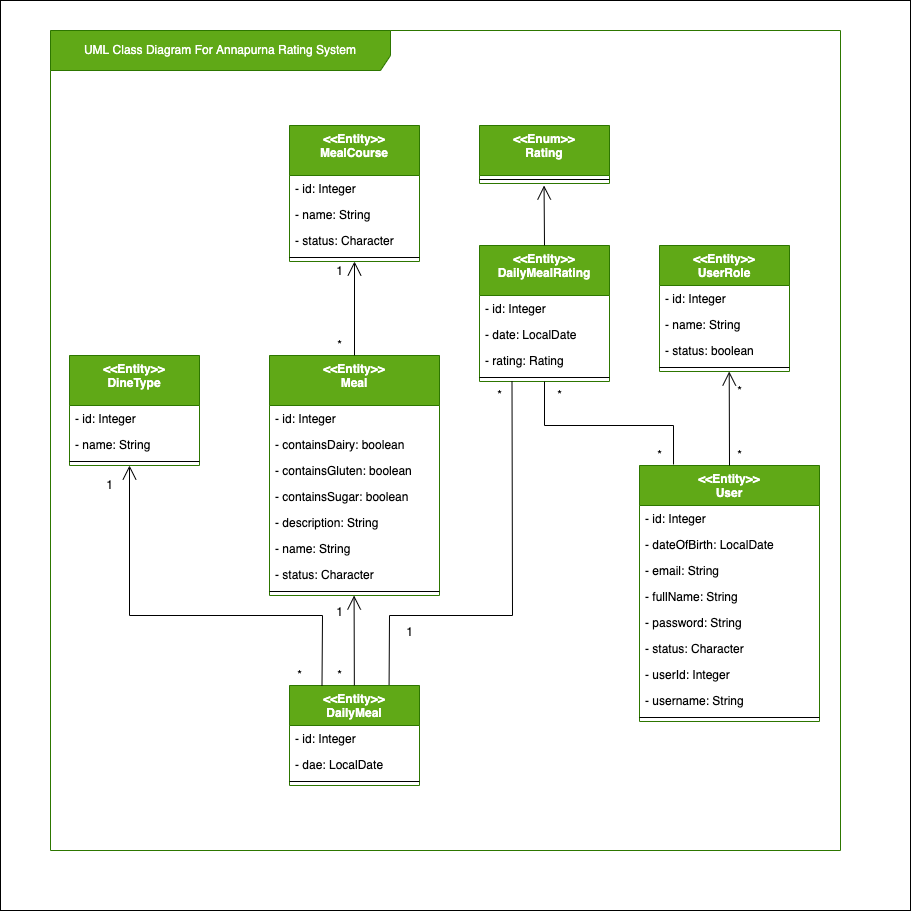

The diagram above was exported from draw.io. Its source (the exported page's mxGraphModel, read from the mxfile embedded in the PNG):
<mxGraphModel dx="2100" dy="868" grid="1" gridSize="10" guides="1" tooltips="1" connect="1" arrows="1" fold="1" page="1" pageScale="1" pageWidth="827" pageHeight="1169" math="0" shadow="0">
  <root>
    <mxCell id="WIyWlLk6GJQsqaUBKTNV-0" />
    <mxCell id="WIyWlLk6GJQsqaUBKTNV-1" parent="WIyWlLk6GJQsqaUBKTNV-0" />
    <mxCell id="O_np6WdcOSJS89EgynGL-82" value="" style="whiteSpace=wrap;html=1;aspect=fixed;" vertex="1" parent="WIyWlLk6GJQsqaUBKTNV-1">
      <mxGeometry x="-30" y="130" width="910" height="910" as="geometry" />
    </mxCell>
    <mxCell id="O_np6WdcOSJS89EgynGL-79" value="UML Class Diagram For Annapurna Rating System" style="shape=umlFrame;whiteSpace=wrap;html=1;width=340;height=40;fillColor=#60a917;fontColor=#ffffff;strokeColor=#2D7600;" vertex="1" parent="WIyWlLk6GJQsqaUBKTNV-1">
      <mxGeometry x="20" y="160" width="790" height="820" as="geometry" />
    </mxCell>
    <mxCell id="O_np6WdcOSJS89EgynGL-2" value="&lt;&lt;Entity&gt;&gt;&#10;MealCourse" style="swimlane;fontStyle=1;align=center;verticalAlign=top;childLayout=stackLayout;horizontal=1;startSize=50;horizontalStack=0;resizeParent=1;resizeParentMax=0;resizeLast=0;collapsible=1;marginBottom=0;fillColor=#60a917;strokeColor=#2D7600;fontColor=#ffffff;" vertex="1" parent="WIyWlLk6GJQsqaUBKTNV-1">
      <mxGeometry x="259" y="255" width="130" height="136" as="geometry" />
    </mxCell>
    <mxCell id="O_np6WdcOSJS89EgynGL-3" value="- id: Integer" style="text;strokeColor=none;fillColor=none;align=left;verticalAlign=top;spacingLeft=4;spacingRight=4;overflow=hidden;rotatable=0;points=[[0,0.5],[1,0.5]];portConstraint=eastwest;" vertex="1" parent="O_np6WdcOSJS89EgynGL-2">
      <mxGeometry y="50" width="130" height="26" as="geometry" />
    </mxCell>
    <mxCell id="O_np6WdcOSJS89EgynGL-6" value="- name: String" style="text;strokeColor=none;fillColor=none;align=left;verticalAlign=top;spacingLeft=4;spacingRight=4;overflow=hidden;rotatable=0;points=[[0,0.5],[1,0.5]];portConstraint=eastwest;" vertex="1" parent="O_np6WdcOSJS89EgynGL-2">
      <mxGeometry y="76" width="130" height="26" as="geometry" />
    </mxCell>
    <mxCell id="O_np6WdcOSJS89EgynGL-7" value="- status: Character&#10;" style="text;strokeColor=none;fillColor=none;align=left;verticalAlign=top;spacingLeft=4;spacingRight=4;overflow=hidden;rotatable=0;points=[[0,0.5],[1,0.5]];portConstraint=eastwest;" vertex="1" parent="O_np6WdcOSJS89EgynGL-2">
      <mxGeometry y="102" width="130" height="26" as="geometry" />
    </mxCell>
    <mxCell id="O_np6WdcOSJS89EgynGL-4" value="" style="line;strokeWidth=1;fillColor=none;align=left;verticalAlign=middle;spacingTop=-1;spacingLeft=3;spacingRight=3;rotatable=0;labelPosition=right;points=[];portConstraint=eastwest;" vertex="1" parent="O_np6WdcOSJS89EgynGL-2">
      <mxGeometry y="128" width="130" height="8" as="geometry" />
    </mxCell>
    <mxCell id="O_np6WdcOSJS89EgynGL-8" value="&lt;&lt;Entity&gt;&gt;&#10;DineType" style="swimlane;fontStyle=1;align=center;verticalAlign=top;childLayout=stackLayout;horizontal=1;startSize=50;horizontalStack=0;resizeParent=1;resizeParentMax=0;resizeLast=0;collapsible=1;marginBottom=0;fillColor=#60a917;strokeColor=#2D7600;fontColor=#ffffff;" vertex="1" parent="WIyWlLk6GJQsqaUBKTNV-1">
      <mxGeometry x="39" y="485" width="130" height="110" as="geometry" />
    </mxCell>
    <mxCell id="O_np6WdcOSJS89EgynGL-9" value="- id: Integer" style="text;strokeColor=none;fillColor=none;align=left;verticalAlign=top;spacingLeft=4;spacingRight=4;overflow=hidden;rotatable=0;points=[[0,0.5],[1,0.5]];portConstraint=eastwest;" vertex="1" parent="O_np6WdcOSJS89EgynGL-8">
      <mxGeometry y="50" width="130" height="26" as="geometry" />
    </mxCell>
    <mxCell id="O_np6WdcOSJS89EgynGL-10" value="- name: String" style="text;strokeColor=none;fillColor=none;align=left;verticalAlign=top;spacingLeft=4;spacingRight=4;overflow=hidden;rotatable=0;points=[[0,0.5],[1,0.5]];portConstraint=eastwest;" vertex="1" parent="O_np6WdcOSJS89EgynGL-8">
      <mxGeometry y="76" width="130" height="26" as="geometry" />
    </mxCell>
    <mxCell id="O_np6WdcOSJS89EgynGL-12" value="" style="line;strokeWidth=1;fillColor=none;align=left;verticalAlign=middle;spacingTop=-1;spacingLeft=3;spacingRight=3;rotatable=0;labelPosition=right;points=[];portConstraint=eastwest;" vertex="1" parent="O_np6WdcOSJS89EgynGL-8">
      <mxGeometry y="102" width="130" height="8" as="geometry" />
    </mxCell>
    <mxCell id="O_np6WdcOSJS89EgynGL-13" value="&lt;&lt;Entity&gt;&gt;&#10;Meal" style="swimlane;fontStyle=1;align=center;verticalAlign=top;childLayout=stackLayout;horizontal=1;startSize=50;horizontalStack=0;resizeParent=1;resizeParentMax=0;resizeLast=0;collapsible=1;marginBottom=0;fillColor=#60a917;strokeColor=#2D7600;fontColor=#ffffff;" vertex="1" parent="WIyWlLk6GJQsqaUBKTNV-1">
      <mxGeometry x="239" y="485" width="170" height="240" as="geometry" />
    </mxCell>
    <mxCell id="O_np6WdcOSJS89EgynGL-14" value="- id: Integer" style="text;strokeColor=none;fillColor=none;align=left;verticalAlign=top;spacingLeft=4;spacingRight=4;overflow=hidden;rotatable=0;points=[[0,0.5],[1,0.5]];portConstraint=eastwest;" vertex="1" parent="O_np6WdcOSJS89EgynGL-13">
      <mxGeometry y="50" width="170" height="26" as="geometry" />
    </mxCell>
    <mxCell id="O_np6WdcOSJS89EgynGL-15" value="- containsDairy: boolean" style="text;strokeColor=none;fillColor=none;align=left;verticalAlign=top;spacingLeft=4;spacingRight=4;overflow=hidden;rotatable=0;points=[[0,0.5],[1,0.5]];portConstraint=eastwest;" vertex="1" parent="O_np6WdcOSJS89EgynGL-13">
      <mxGeometry y="76" width="170" height="26" as="geometry" />
    </mxCell>
    <mxCell id="O_np6WdcOSJS89EgynGL-43" value="- containsGluten: boolean" style="text;strokeColor=none;fillColor=none;align=left;verticalAlign=top;spacingLeft=4;spacingRight=4;overflow=hidden;rotatable=0;points=[[0,0.5],[1,0.5]];portConstraint=eastwest;" vertex="1" parent="O_np6WdcOSJS89EgynGL-13">
      <mxGeometry y="102" width="170" height="26" as="geometry" />
    </mxCell>
    <mxCell id="O_np6WdcOSJS89EgynGL-44" value="- containsSugar: boolean" style="text;strokeColor=none;fillColor=none;align=left;verticalAlign=top;spacingLeft=4;spacingRight=4;overflow=hidden;rotatable=0;points=[[0,0.5],[1,0.5]];portConstraint=eastwest;" vertex="1" parent="O_np6WdcOSJS89EgynGL-13">
      <mxGeometry y="128" width="170" height="26" as="geometry" />
    </mxCell>
    <mxCell id="O_np6WdcOSJS89EgynGL-45" value="- description: String" style="text;strokeColor=none;fillColor=none;align=left;verticalAlign=top;spacingLeft=4;spacingRight=4;overflow=hidden;rotatable=0;points=[[0,0.5],[1,0.5]];portConstraint=eastwest;" vertex="1" parent="O_np6WdcOSJS89EgynGL-13">
      <mxGeometry y="154" width="170" height="26" as="geometry" />
    </mxCell>
    <mxCell id="O_np6WdcOSJS89EgynGL-46" value="- name: String" style="text;strokeColor=none;fillColor=none;align=left;verticalAlign=top;spacingLeft=4;spacingRight=4;overflow=hidden;rotatable=0;points=[[0,0.5],[1,0.5]];portConstraint=eastwest;" vertex="1" parent="O_np6WdcOSJS89EgynGL-13">
      <mxGeometry y="180" width="170" height="26" as="geometry" />
    </mxCell>
    <mxCell id="O_np6WdcOSJS89EgynGL-16" value="- status: Character&#10;" style="text;strokeColor=none;fillColor=none;align=left;verticalAlign=top;spacingLeft=4;spacingRight=4;overflow=hidden;rotatable=0;points=[[0,0.5],[1,0.5]];portConstraint=eastwest;" vertex="1" parent="O_np6WdcOSJS89EgynGL-13">
      <mxGeometry y="206" width="170" height="26" as="geometry" />
    </mxCell>
    <mxCell id="O_np6WdcOSJS89EgynGL-17" value="" style="line;strokeWidth=1;fillColor=none;align=left;verticalAlign=middle;spacingTop=-1;spacingLeft=3;spacingRight=3;rotatable=0;labelPosition=right;points=[];portConstraint=eastwest;" vertex="1" parent="O_np6WdcOSJS89EgynGL-13">
      <mxGeometry y="232" width="170" height="8" as="geometry" />
    </mxCell>
    <mxCell id="O_np6WdcOSJS89EgynGL-23" value="&lt;&lt;Entity&gt;&gt;&#10;DailyMealRating" style="swimlane;fontStyle=1;align=center;verticalAlign=top;childLayout=stackLayout;horizontal=1;startSize=50;horizontalStack=0;resizeParent=1;resizeParentMax=0;resizeLast=0;collapsible=1;marginBottom=0;fillColor=#60a917;strokeColor=#2D7600;fontColor=#ffffff;" vertex="1" parent="WIyWlLk6GJQsqaUBKTNV-1">
      <mxGeometry x="449" y="375" width="130" height="136" as="geometry" />
    </mxCell>
    <mxCell id="O_np6WdcOSJS89EgynGL-24" value="- id: Integer" style="text;strokeColor=none;fillColor=none;align=left;verticalAlign=top;spacingLeft=4;spacingRight=4;overflow=hidden;rotatable=0;points=[[0,0.5],[1,0.5]];portConstraint=eastwest;" vertex="1" parent="O_np6WdcOSJS89EgynGL-23">
      <mxGeometry y="50" width="130" height="26" as="geometry" />
    </mxCell>
    <mxCell id="O_np6WdcOSJS89EgynGL-25" value="- date: LocalDate" style="text;strokeColor=none;fillColor=none;align=left;verticalAlign=top;spacingLeft=4;spacingRight=4;overflow=hidden;rotatable=0;points=[[0,0.5],[1,0.5]];portConstraint=eastwest;" vertex="1" parent="O_np6WdcOSJS89EgynGL-23">
      <mxGeometry y="76" width="130" height="26" as="geometry" />
    </mxCell>
    <mxCell id="O_np6WdcOSJS89EgynGL-26" value="- rating: Rating&#10;" style="text;strokeColor=none;fillColor=none;align=left;verticalAlign=top;spacingLeft=4;spacingRight=4;overflow=hidden;rotatable=0;points=[[0,0.5],[1,0.5]];portConstraint=eastwest;" vertex="1" parent="O_np6WdcOSJS89EgynGL-23">
      <mxGeometry y="102" width="130" height="26" as="geometry" />
    </mxCell>
    <mxCell id="O_np6WdcOSJS89EgynGL-27" value="" style="line;strokeWidth=1;fillColor=none;align=left;verticalAlign=middle;spacingTop=-1;spacingLeft=3;spacingRight=3;rotatable=0;labelPosition=right;points=[];portConstraint=eastwest;" vertex="1" parent="O_np6WdcOSJS89EgynGL-23">
      <mxGeometry y="128" width="130" height="8" as="geometry" />
    </mxCell>
    <mxCell id="O_np6WdcOSJS89EgynGL-28" value="&lt;&lt;Entity&gt;&gt;&#10;UserRole" style="swimlane;fontStyle=1;align=center;verticalAlign=top;childLayout=stackLayout;horizontal=1;startSize=40;horizontalStack=0;resizeParent=1;resizeParentMax=0;resizeLast=0;collapsible=1;marginBottom=0;fillColor=#60a917;strokeColor=#2D7600;fontColor=#ffffff;" vertex="1" parent="WIyWlLk6GJQsqaUBKTNV-1">
      <mxGeometry x="629" y="375" width="130" height="126" as="geometry" />
    </mxCell>
    <mxCell id="O_np6WdcOSJS89EgynGL-29" value="- id: Integer" style="text;strokeColor=none;fillColor=none;align=left;verticalAlign=top;spacingLeft=4;spacingRight=4;overflow=hidden;rotatable=0;points=[[0,0.5],[1,0.5]];portConstraint=eastwest;" vertex="1" parent="O_np6WdcOSJS89EgynGL-28">
      <mxGeometry y="40" width="130" height="26" as="geometry" />
    </mxCell>
    <mxCell id="O_np6WdcOSJS89EgynGL-30" value="- name: String" style="text;strokeColor=none;fillColor=none;align=left;verticalAlign=top;spacingLeft=4;spacingRight=4;overflow=hidden;rotatable=0;points=[[0,0.5],[1,0.5]];portConstraint=eastwest;" vertex="1" parent="O_np6WdcOSJS89EgynGL-28">
      <mxGeometry y="66" width="130" height="26" as="geometry" />
    </mxCell>
    <mxCell id="O_np6WdcOSJS89EgynGL-31" value="- status: boolean&#10;" style="text;strokeColor=none;fillColor=none;align=left;verticalAlign=top;spacingLeft=4;spacingRight=4;overflow=hidden;rotatable=0;points=[[0,0.5],[1,0.5]];portConstraint=eastwest;" vertex="1" parent="O_np6WdcOSJS89EgynGL-28">
      <mxGeometry y="92" width="130" height="26" as="geometry" />
    </mxCell>
    <mxCell id="O_np6WdcOSJS89EgynGL-32" value="" style="line;strokeWidth=1;fillColor=none;align=left;verticalAlign=middle;spacingTop=-1;spacingLeft=3;spacingRight=3;rotatable=0;labelPosition=right;points=[];portConstraint=eastwest;" vertex="1" parent="O_np6WdcOSJS89EgynGL-28">
      <mxGeometry y="118" width="130" height="8" as="geometry" />
    </mxCell>
    <mxCell id="O_np6WdcOSJS89EgynGL-33" value="&lt;&lt;Entity&gt;&gt;&#10;User" style="swimlane;fontStyle=1;align=center;verticalAlign=top;childLayout=stackLayout;horizontal=1;startSize=40;horizontalStack=0;resizeParent=1;resizeParentMax=0;resizeLast=0;collapsible=1;marginBottom=0;fillColor=#60a917;strokeColor=#2D7600;fontColor=#ffffff;" vertex="1" parent="WIyWlLk6GJQsqaUBKTNV-1">
      <mxGeometry x="609" y="595" width="180" height="256" as="geometry" />
    </mxCell>
    <mxCell id="O_np6WdcOSJS89EgynGL-34" value="- id: Integer" style="text;strokeColor=none;fillColor=none;align=left;verticalAlign=top;spacingLeft=4;spacingRight=4;overflow=hidden;rotatable=0;points=[[0,0.5],[1,0.5]];portConstraint=eastwest;" vertex="1" parent="O_np6WdcOSJS89EgynGL-33">
      <mxGeometry y="40" width="180" height="26" as="geometry" />
    </mxCell>
    <mxCell id="O_np6WdcOSJS89EgynGL-35" value="- dateOfBirth: LocalDate" style="text;strokeColor=none;fillColor=none;align=left;verticalAlign=top;spacingLeft=4;spacingRight=4;overflow=hidden;rotatable=0;points=[[0,0.5],[1,0.5]];portConstraint=eastwest;" vertex="1" parent="O_np6WdcOSJS89EgynGL-33">
      <mxGeometry y="66" width="180" height="26" as="geometry" />
    </mxCell>
    <mxCell id="O_np6WdcOSJS89EgynGL-47" value="- email: String" style="text;strokeColor=none;fillColor=none;align=left;verticalAlign=top;spacingLeft=4;spacingRight=4;overflow=hidden;rotatable=0;points=[[0,0.5],[1,0.5]];portConstraint=eastwest;" vertex="1" parent="O_np6WdcOSJS89EgynGL-33">
      <mxGeometry y="92" width="180" height="26" as="geometry" />
    </mxCell>
    <mxCell id="O_np6WdcOSJS89EgynGL-48" value="- fullName: String" style="text;strokeColor=none;fillColor=none;align=left;verticalAlign=top;spacingLeft=4;spacingRight=4;overflow=hidden;rotatable=0;points=[[0,0.5],[1,0.5]];portConstraint=eastwest;" vertex="1" parent="O_np6WdcOSJS89EgynGL-33">
      <mxGeometry y="118" width="180" height="26" as="geometry" />
    </mxCell>
    <mxCell id="O_np6WdcOSJS89EgynGL-49" value="- password: String&#10;" style="text;strokeColor=none;fillColor=none;align=left;verticalAlign=top;spacingLeft=4;spacingRight=4;overflow=hidden;rotatable=0;points=[[0,0.5],[1,0.5]];portConstraint=eastwest;" vertex="1" parent="O_np6WdcOSJS89EgynGL-33">
      <mxGeometry y="144" width="180" height="26" as="geometry" />
    </mxCell>
    <mxCell id="O_np6WdcOSJS89EgynGL-50" value="- status: Character" style="text;strokeColor=none;fillColor=none;align=left;verticalAlign=top;spacingLeft=4;spacingRight=4;overflow=hidden;rotatable=0;points=[[0,0.5],[1,0.5]];portConstraint=eastwest;" vertex="1" parent="O_np6WdcOSJS89EgynGL-33">
      <mxGeometry y="170" width="180" height="26" as="geometry" />
    </mxCell>
    <mxCell id="O_np6WdcOSJS89EgynGL-51" value="- userId: Integer" style="text;strokeColor=none;fillColor=none;align=left;verticalAlign=top;spacingLeft=4;spacingRight=4;overflow=hidden;rotatable=0;points=[[0,0.5],[1,0.5]];portConstraint=eastwest;" vertex="1" parent="O_np6WdcOSJS89EgynGL-33">
      <mxGeometry y="196" width="180" height="26" as="geometry" />
    </mxCell>
    <mxCell id="O_np6WdcOSJS89EgynGL-52" value="- username: String" style="text;strokeColor=none;fillColor=none;align=left;verticalAlign=top;spacingLeft=4;spacingRight=4;overflow=hidden;rotatable=0;points=[[0,0.5],[1,0.5]];portConstraint=eastwest;" vertex="1" parent="O_np6WdcOSJS89EgynGL-33">
      <mxGeometry y="222" width="180" height="26" as="geometry" />
    </mxCell>
    <mxCell id="O_np6WdcOSJS89EgynGL-37" value="" style="line;strokeWidth=1;fillColor=none;align=left;verticalAlign=middle;spacingTop=-1;spacingLeft=3;spacingRight=3;rotatable=0;labelPosition=right;points=[];portConstraint=eastwest;" vertex="1" parent="O_np6WdcOSJS89EgynGL-33">
      <mxGeometry y="248" width="180" height="8" as="geometry" />
    </mxCell>
    <mxCell id="O_np6WdcOSJS89EgynGL-38" value="&lt;&lt;Entity&gt;&gt;&#10;DailyMeal" style="swimlane;fontStyle=1;align=center;verticalAlign=top;childLayout=stackLayout;horizontal=1;startSize=40;horizontalStack=0;resizeParent=1;resizeParentMax=0;resizeLast=0;collapsible=1;marginBottom=0;fillColor=#60a917;strokeColor=#2D7600;fontColor=#ffffff;" vertex="1" parent="WIyWlLk6GJQsqaUBKTNV-1">
      <mxGeometry x="259" y="815" width="130" height="100" as="geometry" />
    </mxCell>
    <mxCell id="O_np6WdcOSJS89EgynGL-39" value="- id: Integer" style="text;strokeColor=none;fillColor=none;align=left;verticalAlign=top;spacingLeft=4;spacingRight=4;overflow=hidden;rotatable=0;points=[[0,0.5],[1,0.5]];portConstraint=eastwest;" vertex="1" parent="O_np6WdcOSJS89EgynGL-38">
      <mxGeometry y="40" width="130" height="26" as="geometry" />
    </mxCell>
    <mxCell id="O_np6WdcOSJS89EgynGL-40" value="- dae: LocalDate" style="text;strokeColor=none;fillColor=none;align=left;verticalAlign=top;spacingLeft=4;spacingRight=4;overflow=hidden;rotatable=0;points=[[0,0.5],[1,0.5]];portConstraint=eastwest;" vertex="1" parent="O_np6WdcOSJS89EgynGL-38">
      <mxGeometry y="66" width="130" height="26" as="geometry" />
    </mxCell>
    <mxCell id="O_np6WdcOSJS89EgynGL-42" value="" style="line;strokeWidth=1;fillColor=none;align=left;verticalAlign=middle;spacingTop=-1;spacingLeft=3;spacingRight=3;rotatable=0;labelPosition=right;points=[];portConstraint=eastwest;" vertex="1" parent="O_np6WdcOSJS89EgynGL-38">
      <mxGeometry y="92" width="130" height="8" as="geometry" />
    </mxCell>
    <mxCell id="O_np6WdcOSJS89EgynGL-53" value="&lt;&lt;Enum&gt;&gt;&#10;Rating" style="swimlane;fontStyle=1;align=center;verticalAlign=top;childLayout=stackLayout;horizontal=1;startSize=50;horizontalStack=0;resizeParent=1;resizeParentMax=0;resizeLast=0;collapsible=1;marginBottom=0;fillColor=#60a917;strokeColor=#2D7600;fontColor=#ffffff;" vertex="1" parent="WIyWlLk6GJQsqaUBKTNV-1">
      <mxGeometry x="449" y="255" width="130" height="58" as="geometry" />
    </mxCell>
    <mxCell id="O_np6WdcOSJS89EgynGL-57" value="" style="line;strokeWidth=1;fillColor=none;align=left;verticalAlign=middle;spacingTop=-1;spacingLeft=3;spacingRight=3;rotatable=0;labelPosition=right;points=[];portConstraint=eastwest;" vertex="1" parent="O_np6WdcOSJS89EgynGL-53">
      <mxGeometry y="50" width="130" height="8" as="geometry" />
    </mxCell>
    <mxCell id="O_np6WdcOSJS89EgynGL-58" value="" style="endArrow=open;endFill=1;endSize=12;html=1;rounded=0;entryX=0.5;entryY=1;entryDx=0;entryDy=0;" edge="1" parent="WIyWlLk6GJQsqaUBKTNV-1" target="O_np6WdcOSJS89EgynGL-2">
      <mxGeometry width="160" relative="1" as="geometry">
        <mxPoint x="324" y="485" as="sourcePoint" />
        <mxPoint x="489" y="535" as="targetPoint" />
      </mxGeometry>
    </mxCell>
    <mxCell id="O_np6WdcOSJS89EgynGL-60" value="" style="endArrow=open;endFill=1;endSize=12;html=1;rounded=0;entryX=0.5;entryY=1;entryDx=0;entryDy=0;" edge="1" parent="WIyWlLk6GJQsqaUBKTNV-1" source="O_np6WdcOSJS89EgynGL-38">
      <mxGeometry width="160" relative="1" as="geometry">
        <mxPoint x="323.58" y="772" as="sourcePoint" />
        <mxPoint x="323.58" y="725" as="targetPoint" />
      </mxGeometry>
    </mxCell>
    <mxCell id="O_np6WdcOSJS89EgynGL-61" value="" style="endArrow=open;endFill=1;endSize=12;html=1;rounded=0;exitX=0.25;exitY=0;exitDx=0;exitDy=0;" edge="1" parent="WIyWlLk6GJQsqaUBKTNV-1" source="O_np6WdcOSJS89EgynGL-38">
      <mxGeometry width="160" relative="1" as="geometry">
        <mxPoint x="333.5799999999999" y="782" as="sourcePoint" />
        <mxPoint x="99" y="595" as="targetPoint" />
        <Array as="points">
          <mxPoint x="292" y="745" />
          <mxPoint x="99" y="745" />
        </Array>
      </mxGeometry>
    </mxCell>
    <mxCell id="O_np6WdcOSJS89EgynGL-62" value="" style="endArrow=none;html=1;rounded=0;entryX=0.25;entryY=1;entryDx=0;entryDy=0;exitX=0.766;exitY=-0.005;exitDx=0;exitDy=0;exitPerimeter=0;" edge="1" parent="WIyWlLk6GJQsqaUBKTNV-1" source="O_np6WdcOSJS89EgynGL-38" target="O_np6WdcOSJS89EgynGL-23">
      <mxGeometry width="50" height="50" relative="1" as="geometry">
        <mxPoint x="449" y="685" as="sourcePoint" />
        <mxPoint x="499" y="635" as="targetPoint" />
        <Array as="points">
          <mxPoint x="359" y="745" />
          <mxPoint x="482" y="745" />
        </Array>
      </mxGeometry>
    </mxCell>
    <mxCell id="O_np6WdcOSJS89EgynGL-63" value="" style="endArrow=none;html=1;rounded=0;exitX=0.189;exitY=-0.004;exitDx=0;exitDy=0;exitPerimeter=0;entryX=0.5;entryY=1;entryDx=0;entryDy=0;" edge="1" parent="WIyWlLk6GJQsqaUBKTNV-1" source="O_np6WdcOSJS89EgynGL-33" target="O_np6WdcOSJS89EgynGL-23">
      <mxGeometry width="50" height="50" relative="1" as="geometry">
        <mxPoint x="368.5799999999999" y="781.5" as="sourcePoint" />
        <mxPoint x="539" y="515" as="targetPoint" />
        <Array as="points">
          <mxPoint x="643" y="555" />
          <mxPoint x="514" y="555" />
        </Array>
      </mxGeometry>
    </mxCell>
    <mxCell id="O_np6WdcOSJS89EgynGL-64" value="" style="endArrow=open;endFill=1;endSize=12;html=1;rounded=0;entryX=0.5;entryY=1;entryDx=0;entryDy=0;exitX=0.5;exitY=0;exitDx=0;exitDy=0;" edge="1" parent="WIyWlLk6GJQsqaUBKTNV-1" source="O_np6WdcOSJS89EgynGL-33">
      <mxGeometry width="160" relative="1" as="geometry">
        <mxPoint x="698.7099999999999" y="548" as="sourcePoint" />
        <mxPoint x="698.7099999999999" y="501" as="targetPoint" />
      </mxGeometry>
    </mxCell>
    <mxCell id="O_np6WdcOSJS89EgynGL-65" value="*" style="text;html=1;align=center;verticalAlign=middle;resizable=0;points=[];autosize=1;strokeColor=none;fillColor=none;" vertex="1" parent="WIyWlLk6GJQsqaUBKTNV-1">
      <mxGeometry x="699" y="575" width="20" height="20" as="geometry" />
    </mxCell>
    <mxCell id="O_np6WdcOSJS89EgynGL-66" value="*" style="text;html=1;align=center;verticalAlign=middle;resizable=0;points=[];autosize=1;strokeColor=none;fillColor=none;" vertex="1" parent="WIyWlLk6GJQsqaUBKTNV-1">
      <mxGeometry x="699" y="511" width="20" height="20" as="geometry" />
    </mxCell>
    <mxCell id="O_np6WdcOSJS89EgynGL-67" value="" style="endArrow=none;html=1;rounded=0;" edge="1" parent="WIyWlLk6GJQsqaUBKTNV-1">
      <mxGeometry width="50" height="50" relative="1" as="geometry">
        <mxPoint x="539" y="515" as="sourcePoint" />
        <mxPoint x="539" y="515" as="targetPoint" />
      </mxGeometry>
    </mxCell>
    <mxCell id="O_np6WdcOSJS89EgynGL-68" value="1" style="text;html=1;align=center;verticalAlign=middle;resizable=0;points=[];autosize=1;strokeColor=none;fillColor=none;" vertex="1" parent="WIyWlLk6GJQsqaUBKTNV-1">
      <mxGeometry x="369" y="752" width="20" height="20" as="geometry" />
    </mxCell>
    <mxCell id="O_np6WdcOSJS89EgynGL-69" value="*" style="text;html=1;align=center;verticalAlign=middle;resizable=0;points=[];autosize=1;strokeColor=none;fillColor=none;" vertex="1" parent="WIyWlLk6GJQsqaUBKTNV-1">
      <mxGeometry x="459" y="515" width="20" height="20" as="geometry" />
    </mxCell>
    <mxCell id="O_np6WdcOSJS89EgynGL-70" value="*" style="text;html=1;align=center;verticalAlign=middle;resizable=0;points=[];autosize=1;strokeColor=none;fillColor=none;" vertex="1" parent="WIyWlLk6GJQsqaUBKTNV-1">
      <mxGeometry x="519" y="515" width="20" height="20" as="geometry" />
    </mxCell>
    <mxCell id="O_np6WdcOSJS89EgynGL-71" value="*" style="text;html=1;align=center;verticalAlign=middle;resizable=0;points=[];autosize=1;strokeColor=none;fillColor=none;" vertex="1" parent="WIyWlLk6GJQsqaUBKTNV-1">
      <mxGeometry x="619" y="575" width="20" height="20" as="geometry" />
    </mxCell>
    <mxCell id="O_np6WdcOSJS89EgynGL-72" value="*" style="text;html=1;align=center;verticalAlign=middle;resizable=0;points=[];autosize=1;strokeColor=none;fillColor=none;" vertex="1" parent="WIyWlLk6GJQsqaUBKTNV-1">
      <mxGeometry x="299" y="795" width="20" height="20" as="geometry" />
    </mxCell>
    <mxCell id="O_np6WdcOSJS89EgynGL-73" value="1" style="text;html=1;align=center;verticalAlign=middle;resizable=0;points=[];autosize=1;strokeColor=none;fillColor=none;" vertex="1" parent="WIyWlLk6GJQsqaUBKTNV-1">
      <mxGeometry x="299" y="732" width="20" height="20" as="geometry" />
    </mxCell>
    <mxCell id="O_np6WdcOSJS89EgynGL-74" value="*" style="text;html=1;align=center;verticalAlign=middle;resizable=0;points=[];autosize=1;strokeColor=none;fillColor=none;" vertex="1" parent="WIyWlLk6GJQsqaUBKTNV-1">
      <mxGeometry x="259" y="795" width="20" height="20" as="geometry" />
    </mxCell>
    <mxCell id="O_np6WdcOSJS89EgynGL-75" value="*" style="text;html=1;align=center;verticalAlign=middle;resizable=0;points=[];autosize=1;strokeColor=none;fillColor=none;" vertex="1" parent="WIyWlLk6GJQsqaUBKTNV-1">
      <mxGeometry x="299" y="465" width="20" height="20" as="geometry" />
    </mxCell>
    <mxCell id="O_np6WdcOSJS89EgynGL-76" value="1" style="text;html=1;align=center;verticalAlign=middle;resizable=0;points=[];autosize=1;strokeColor=none;fillColor=none;" vertex="1" parent="WIyWlLk6GJQsqaUBKTNV-1">
      <mxGeometry x="299" y="391" width="20" height="20" as="geometry" />
    </mxCell>
    <mxCell id="O_np6WdcOSJS89EgynGL-77" value="1" style="text;html=1;align=center;verticalAlign=middle;resizable=0;points=[];autosize=1;strokeColor=none;fillColor=none;" vertex="1" parent="WIyWlLk6GJQsqaUBKTNV-1">
      <mxGeometry x="69" y="605" width="20" height="20" as="geometry" />
    </mxCell>
    <mxCell id="O_np6WdcOSJS89EgynGL-78" value="" style="endArrow=open;endFill=1;endSize=12;html=1;rounded=0;entryX=0.5;entryY=1;entryDx=0;entryDy=0;" edge="1" parent="WIyWlLk6GJQsqaUBKTNV-1">
      <mxGeometry width="160" relative="1" as="geometry">
        <mxPoint x="514" y="375" as="sourcePoint" />
        <mxPoint x="513.55" y="315.0000000000002" as="targetPoint" />
      </mxGeometry>
    </mxCell>
  </root>
</mxGraphModel>